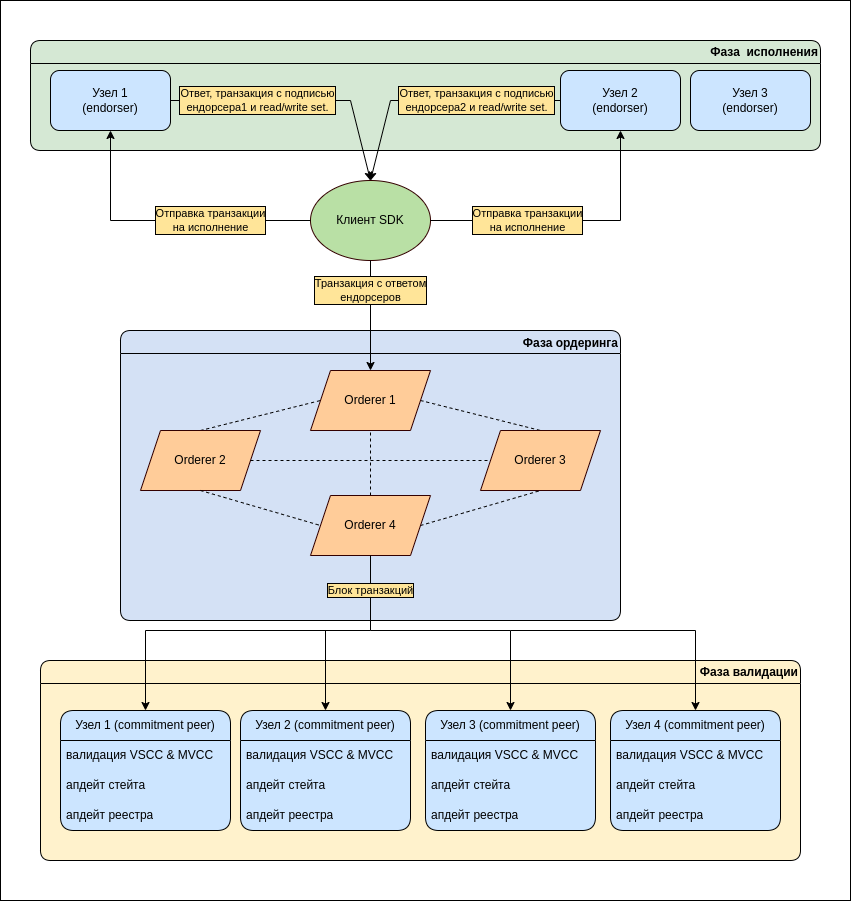

The diagram above was exported from draw.io. Its source (the exported page's mxGraphModel, read from the mxfile embedded in the PNG):
<mxGraphModel dx="1422" dy="805" grid="1" gridSize="10" guides="1" tooltips="1" connect="1" arrows="1" fold="1" page="1" pageScale="1" pageWidth="850" pageHeight="1100" math="0" shadow="0">
  <root>
    <mxCell id="0" />
    <mxCell id="1" parent="0" />
    <mxCell id="ijfDuihFDC2lHOXm_iZk-4" value="" style="rounded=0;whiteSpace=wrap;html=1;fillColor=#FFFFFF;" parent="1" vertex="1">
      <mxGeometry y="40" width="850" height="900" as="geometry" />
    </mxCell>
    <mxCell id="ijfDuihFDC2lHOXm_iZk-5" value="Фаза&amp;nbsp; исполнения" style="swimlane;whiteSpace=wrap;html=1;shadow=0;rounded=1;sketch=0;glass=0;fillColor=#d5e8d4;strokeColor=default;fillStyle=auto;swimlaneLine=1;swimlaneFillColor=#D5E8D4;align=right;" parent="1" vertex="1">
      <mxGeometry x="30" y="80" width="790" height="110" as="geometry" />
    </mxCell>
    <mxCell id="ijfDuihFDC2lHOXm_iZk-6" value="Узел 1&lt;br&gt;(endorser)" style="rounded=1;whiteSpace=wrap;html=1;fillColor=#CCE5FF;" parent="ijfDuihFDC2lHOXm_iZk-5" vertex="1">
      <mxGeometry x="20" y="30" width="120" height="60" as="geometry" />
    </mxCell>
    <mxCell id="ijfDuihFDC2lHOXm_iZk-7" value="Узел 2&lt;br&gt;(endorser)" style="rounded=1;whiteSpace=wrap;html=1;fillColor=#CCE5FF;" parent="ijfDuihFDC2lHOXm_iZk-5" vertex="1">
      <mxGeometry x="530" y="30" width="120" height="60" as="geometry" />
    </mxCell>
    <mxCell id="ijfDuihFDC2lHOXm_iZk-8" value="Узел 3&lt;br&gt;(endorser)" style="rounded=1;whiteSpace=wrap;html=1;fillColor=#CCE5FF;" parent="ijfDuihFDC2lHOXm_iZk-5" vertex="1">
      <mxGeometry x="660" y="30" width="120" height="60" as="geometry" />
    </mxCell>
    <mxCell id="ijfDuihFDC2lHOXm_iZk-9" value="Фаза ордеринга" style="swimlane;fillColor=#D4E1F5;strokeColor=default;fillStyle=auto;rounded=1;glass=0;swimlaneFillColor=#D4E1F5;align=right;" parent="1" vertex="1">
      <mxGeometry x="120" y="370" width="500" height="290" as="geometry" />
    </mxCell>
    <mxCell id="ijfDuihFDC2lHOXm_iZk-10" value="" style="endArrow=none;dashed=1;html=1;rounded=0;entryX=0;entryY=0.5;entryDx=0;entryDy=0;exitX=0.5;exitY=0;exitDx=0;exitDy=0;" parent="ijfDuihFDC2lHOXm_iZk-9" source="ijfDuihFDC2lHOXm_iZk-17" target="ijfDuihFDC2lHOXm_iZk-14" edge="1">
      <mxGeometry width="50" height="50" relative="1" as="geometry">
        <mxPoint x="88.03999999999996" y="111.98000000000002" as="sourcePoint" />
        <mxPoint x="190" y="80" as="targetPoint" />
      </mxGeometry>
    </mxCell>
    <mxCell id="ijfDuihFDC2lHOXm_iZk-11" value="" style="endArrow=none;dashed=1;html=1;rounded=0;entryX=0.5;entryY=1;entryDx=0;entryDy=0;exitX=1;exitY=0.5;exitDx=0;exitDy=0;" parent="ijfDuihFDC2lHOXm_iZk-9" source="ijfDuihFDC2lHOXm_iZk-16" target="ijfDuihFDC2lHOXm_iZk-15" edge="1">
      <mxGeometry width="50" height="50" relative="1" as="geometry">
        <mxPoint x="310" y="210" as="sourcePoint" />
        <mxPoint x="420" y="170" as="targetPoint" />
      </mxGeometry>
    </mxCell>
    <mxCell id="ijfDuihFDC2lHOXm_iZk-12" value="" style="endArrow=none;dashed=1;html=1;rounded=0;exitX=1;exitY=0.5;exitDx=0;exitDy=0;entryX=0.5;entryY=0;entryDx=0;entryDy=0;" parent="ijfDuihFDC2lHOXm_iZk-9" source="ijfDuihFDC2lHOXm_iZk-14" target="ijfDuihFDC2lHOXm_iZk-15" edge="1">
      <mxGeometry width="50" height="50" relative="1" as="geometry">
        <mxPoint x="310" y="80" as="sourcePoint" />
        <mxPoint x="430" y="80" as="targetPoint" />
      </mxGeometry>
    </mxCell>
    <mxCell id="ijfDuihFDC2lHOXm_iZk-13" value="" style="endArrow=none;dashed=1;html=1;rounded=0;entryX=0.5;entryY=1;entryDx=0;entryDy=0;exitX=0.5;exitY=0;exitDx=0;exitDy=0;" parent="ijfDuihFDC2lHOXm_iZk-9" source="ijfDuihFDC2lHOXm_iZk-16" target="ijfDuihFDC2lHOXm_iZk-14" edge="1">
      <mxGeometry width="50" height="50" relative="1" as="geometry">
        <mxPoint x="250" y="180" as="sourcePoint" />
        <mxPoint x="250" y="110" as="targetPoint" />
      </mxGeometry>
    </mxCell>
    <mxCell id="ijfDuihFDC2lHOXm_iZk-14" value="Orderer 1" style="shape=parallelogram;perimeter=parallelogramPerimeter;whiteSpace=wrap;html=1;fixedSize=1;rounded=0;glass=0;fillStyle=auto;strokeColor=#330000;fillColor=#FFCC99;" parent="ijfDuihFDC2lHOXm_iZk-9" vertex="1">
      <mxGeometry x="190" y="40" width="120" height="60" as="geometry" />
    </mxCell>
    <mxCell id="ijfDuihFDC2lHOXm_iZk-15" value="Orderer 3" style="shape=parallelogram;perimeter=parallelogramPerimeter;whiteSpace=wrap;html=1;fixedSize=1;rounded=0;glass=0;fillStyle=auto;strokeColor=#330000;fillColor=#FFCC99;" parent="ijfDuihFDC2lHOXm_iZk-9" vertex="1">
      <mxGeometry x="360" y="100" width="120" height="60" as="geometry" />
    </mxCell>
    <mxCell id="ijfDuihFDC2lHOXm_iZk-16" value="Orderer 4" style="shape=parallelogram;perimeter=parallelogramPerimeter;whiteSpace=wrap;html=1;fixedSize=1;rounded=0;glass=0;fillStyle=auto;strokeColor=#330000;fillColor=#FFCC99;" parent="ijfDuihFDC2lHOXm_iZk-9" vertex="1">
      <mxGeometry x="190" y="165" width="120" height="60" as="geometry" />
    </mxCell>
    <mxCell id="ijfDuihFDC2lHOXm_iZk-17" value="Orderer 2" style="shape=parallelogram;perimeter=parallelogramPerimeter;whiteSpace=wrap;html=1;fixedSize=1;rounded=0;glass=0;fillStyle=auto;strokeColor=#330000;fillColor=#FFCC99;" parent="ijfDuihFDC2lHOXm_iZk-9" vertex="1">
      <mxGeometry x="20" y="100" width="120" height="60" as="geometry" />
    </mxCell>
    <mxCell id="ijfDuihFDC2lHOXm_iZk-18" value="" style="endArrow=none;dashed=1;html=1;rounded=0;entryX=0;entryY=0.5;entryDx=0;entryDy=0;exitX=1;exitY=0.5;exitDx=0;exitDy=0;" parent="ijfDuihFDC2lHOXm_iZk-9" source="ijfDuihFDC2lHOXm_iZk-17" target="ijfDuihFDC2lHOXm_iZk-15" edge="1">
      <mxGeometry width="50" height="50" relative="1" as="geometry">
        <mxPoint x="170" y="150" as="sourcePoint" />
        <mxPoint x="360" y="140" as="targetPoint" />
      </mxGeometry>
    </mxCell>
    <mxCell id="ijfDuihFDC2lHOXm_iZk-19" value="" style="endArrow=none;dashed=1;html=1;rounded=0;exitX=0.5;exitY=1;exitDx=0;exitDy=0;entryX=0;entryY=0.5;entryDx=0;entryDy=0;" parent="ijfDuihFDC2lHOXm_iZk-9" source="ijfDuihFDC2lHOXm_iZk-17" target="ijfDuihFDC2lHOXm_iZk-16" edge="1">
      <mxGeometry width="50" height="50" relative="1" as="geometry">
        <mxPoint x="80" y="170" as="sourcePoint" />
        <mxPoint x="190" y="210" as="targetPoint" />
      </mxGeometry>
    </mxCell>
    <mxCell id="ijfDuihFDC2lHOXm_iZk-20" value="Клиент SDK" style="ellipse;whiteSpace=wrap;html=1;rounded=0;glass=0;fillStyle=auto;strokeColor=#330000;fillColor=#B9E0A5;" parent="1" vertex="1">
      <mxGeometry x="310" y="220" width="120" height="80" as="geometry" />
    </mxCell>
    <mxCell id="ijfDuihFDC2lHOXm_iZk-21" value="Отправка транзакции &lt;br&gt;на исполнение" style="endArrow=classic;html=1;rounded=0;exitX=0;exitY=0.5;exitDx=0;exitDy=0;entryX=0.5;entryY=1;entryDx=0;entryDy=0;labelBackgroundColor=#FFE599;labelBorderColor=default;" parent="1" source="ijfDuihFDC2lHOXm_iZk-20" target="ijfDuihFDC2lHOXm_iZk-6" edge="1">
      <mxGeometry x="-0.3103" width="50" height="50" relative="1" as="geometry">
        <mxPoint x="400" y="280" as="sourcePoint" />
        <mxPoint x="110" y="170" as="targetPoint" />
        <Array as="points">
          <mxPoint x="240" y="260" />
          <mxPoint x="110" y="260" />
        </Array>
        <mxPoint as="offset" />
      </mxGeometry>
    </mxCell>
    <mxCell id="ijfDuihFDC2lHOXm_iZk-22" value="Ответ, транзакция с подписью &lt;br&gt;ендорсера1 и read/write set." style="endArrow=classic;html=1;rounded=0;labelBackgroundColor=#FFE599;labelBorderColor=default;exitX=1;exitY=0.5;exitDx=0;exitDy=0;entryX=0.5;entryY=0;entryDx=0;entryDy=0;" parent="1" source="ijfDuihFDC2lHOXm_iZk-6" target="ijfDuihFDC2lHOXm_iZk-20" edge="1">
      <mxGeometry x="-0.3394" width="50" height="50" relative="1" as="geometry">
        <mxPoint x="160" y="140" as="sourcePoint" />
        <mxPoint x="450" y="220" as="targetPoint" />
        <Array as="points">
          <mxPoint x="350" y="140" />
        </Array>
        <mxPoint as="offset" />
      </mxGeometry>
    </mxCell>
    <mxCell id="ijfDuihFDC2lHOXm_iZk-23" value="Ответ, транзакция с подписью &lt;br&gt;ендорсера2 и read/write set." style="endArrow=classic;html=1;rounded=0;labelBackgroundColor=#FFE599;labelBorderColor=default;exitX=0;exitY=0.5;exitDx=0;exitDy=0;entryX=0.5;entryY=0;entryDx=0;entryDy=0;" parent="1" source="ijfDuihFDC2lHOXm_iZk-7" target="ijfDuihFDC2lHOXm_iZk-20" edge="1">
      <mxGeometry x="-0.3333" width="50" height="50" relative="1" as="geometry">
        <mxPoint x="570" y="140" as="sourcePoint" />
        <mxPoint x="400" y="230" as="targetPoint" />
        <Array as="points">
          <mxPoint x="390" y="140" />
        </Array>
        <mxPoint as="offset" />
      </mxGeometry>
    </mxCell>
    <mxCell id="ijfDuihFDC2lHOXm_iZk-24" value="Отправка транзакции &lt;br&gt;на исполнение" style="endArrow=classic;html=1;rounded=0;entryX=0.5;entryY=1;entryDx=0;entryDy=0;labelBackgroundColor=#FFE599;labelBorderColor=default;exitX=1;exitY=0.5;exitDx=0;exitDy=0;" parent="1" source="ijfDuihFDC2lHOXm_iZk-20" target="ijfDuihFDC2lHOXm_iZk-7" edge="1">
      <mxGeometry x="-0.3103" width="50" height="50" relative="1" as="geometry">
        <mxPoint x="490" y="210" as="sourcePoint" />
        <mxPoint x="620" y="170" as="targetPoint" />
        <Array as="points">
          <mxPoint x="510" y="260" />
          <mxPoint x="620" y="260" />
        </Array>
        <mxPoint as="offset" />
      </mxGeometry>
    </mxCell>
    <mxCell id="ijfDuihFDC2lHOXm_iZk-25" value="Транзакция с ответом &lt;br&gt;ендорсеров" style="endArrow=classic;html=1;rounded=0;labelBackgroundColor=#FFE599;labelBorderColor=default;exitX=0.5;exitY=1;exitDx=0;exitDy=0;entryX=0.5;entryY=0;entryDx=0;entryDy=0;" parent="1" source="ijfDuihFDC2lHOXm_iZk-20" target="ijfDuihFDC2lHOXm_iZk-14" edge="1">
      <mxGeometry x="-0.4545" width="50" height="50" relative="1" as="geometry">
        <mxPoint x="400" y="570" as="sourcePoint" />
        <mxPoint x="370" y="410" as="targetPoint" />
        <mxPoint as="offset" />
      </mxGeometry>
    </mxCell>
    <mxCell id="ijfDuihFDC2lHOXm_iZk-26" value="Фаза валидации" style="swimlane;whiteSpace=wrap;html=1;fillColor=#FFF2CC;swimlaneFillColor=#FFF2CC;align=right;rounded=1;" parent="1" vertex="1">
      <mxGeometry x="40" y="700" width="760" height="200" as="geometry" />
    </mxCell>
    <mxCell id="ijfDuihFDC2lHOXm_iZk-27" value="Узел 1 (commitment peer)" style="swimlane;fontStyle=0;childLayout=stackLayout;horizontal=1;startSize=30;horizontalStack=0;resizeParent=1;resizeParentMax=0;resizeLast=0;collapsible=1;marginBottom=0;whiteSpace=wrap;html=1;fillColor=#CCE5FF;swimlaneFillColor=#CCE5FF;rounded=1;" parent="ijfDuihFDC2lHOXm_iZk-26" vertex="1">
      <mxGeometry x="20" y="50" width="170" height="120" as="geometry" />
    </mxCell>
    <mxCell id="ijfDuihFDC2lHOXm_iZk-28" value="валидация VSCC &amp;amp; MVCC&amp;nbsp;" style="text;strokeColor=none;fillColor=none;align=left;verticalAlign=middle;spacingLeft=4;spacingRight=4;overflow=hidden;points=[[0,0.5],[1,0.5]];portConstraint=eastwest;rotatable=0;whiteSpace=wrap;html=1;" parent="ijfDuihFDC2lHOXm_iZk-27" vertex="1">
      <mxGeometry y="30" width="170" height="30" as="geometry" />
    </mxCell>
    <mxCell id="ijfDuihFDC2lHOXm_iZk-29" value="апдейт стейта&amp;nbsp;" style="text;strokeColor=none;fillColor=none;align=left;verticalAlign=middle;spacingLeft=4;spacingRight=4;overflow=hidden;points=[[0,0.5],[1,0.5]];portConstraint=eastwest;rotatable=0;whiteSpace=wrap;html=1;" parent="ijfDuihFDC2lHOXm_iZk-27" vertex="1">
      <mxGeometry y="60" width="170" height="30" as="geometry" />
    </mxCell>
    <mxCell id="ijfDuihFDC2lHOXm_iZk-30" value="апдейт реестра" style="text;strokeColor=none;fillColor=none;align=left;verticalAlign=middle;spacingLeft=4;spacingRight=4;overflow=hidden;points=[[0,0.5],[1,0.5]];portConstraint=eastwest;rotatable=0;whiteSpace=wrap;html=1;" parent="ijfDuihFDC2lHOXm_iZk-27" vertex="1">
      <mxGeometry y="90" width="170" height="30" as="geometry" />
    </mxCell>
    <mxCell id="ijfDuihFDC2lHOXm_iZk-31" value="Узел 2 (commitment peer)" style="swimlane;fontStyle=0;childLayout=stackLayout;horizontal=1;startSize=30;horizontalStack=0;resizeParent=1;resizeParentMax=0;resizeLast=0;collapsible=1;marginBottom=0;whiteSpace=wrap;html=1;fillColor=#CCE5FF;swimlaneFillColor=#CCE5FF;rounded=1;" parent="ijfDuihFDC2lHOXm_iZk-26" vertex="1">
      <mxGeometry x="200" y="50" width="170" height="120" as="geometry" />
    </mxCell>
    <mxCell id="ijfDuihFDC2lHOXm_iZk-32" value="валидация VSCC &amp;amp; MVCC&amp;nbsp;" style="text;strokeColor=none;fillColor=none;align=left;verticalAlign=middle;spacingLeft=4;spacingRight=4;overflow=hidden;points=[[0,0.5],[1,0.5]];portConstraint=eastwest;rotatable=0;whiteSpace=wrap;html=1;" parent="ijfDuihFDC2lHOXm_iZk-31" vertex="1">
      <mxGeometry y="30" width="170" height="30" as="geometry" />
    </mxCell>
    <mxCell id="ijfDuihFDC2lHOXm_iZk-33" value="апдейт стейта&amp;nbsp;" style="text;strokeColor=none;fillColor=none;align=left;verticalAlign=middle;spacingLeft=4;spacingRight=4;overflow=hidden;points=[[0,0.5],[1,0.5]];portConstraint=eastwest;rotatable=0;whiteSpace=wrap;html=1;" parent="ijfDuihFDC2lHOXm_iZk-31" vertex="1">
      <mxGeometry y="60" width="170" height="30" as="geometry" />
    </mxCell>
    <mxCell id="ijfDuihFDC2lHOXm_iZk-34" value="апдейт реестра" style="text;strokeColor=none;fillColor=none;align=left;verticalAlign=middle;spacingLeft=4;spacingRight=4;overflow=hidden;points=[[0,0.5],[1,0.5]];portConstraint=eastwest;rotatable=0;whiteSpace=wrap;html=1;" parent="ijfDuihFDC2lHOXm_iZk-31" vertex="1">
      <mxGeometry y="90" width="170" height="30" as="geometry" />
    </mxCell>
    <mxCell id="ijfDuihFDC2lHOXm_iZk-35" value="Узел 3 (commitment peer)" style="swimlane;fontStyle=0;childLayout=stackLayout;horizontal=1;startSize=30;horizontalStack=0;resizeParent=1;resizeParentMax=0;resizeLast=0;collapsible=1;marginBottom=0;whiteSpace=wrap;html=1;fillColor=#CCE5FF;swimlaneFillColor=#CCE5FF;rounded=1;" parent="ijfDuihFDC2lHOXm_iZk-26" vertex="1">
      <mxGeometry x="385" y="50" width="170" height="120" as="geometry" />
    </mxCell>
    <mxCell id="ijfDuihFDC2lHOXm_iZk-36" value="валидация VSCC &amp;amp; MVCC&amp;nbsp;" style="text;strokeColor=none;fillColor=none;align=left;verticalAlign=middle;spacingLeft=4;spacingRight=4;overflow=hidden;points=[[0,0.5],[1,0.5]];portConstraint=eastwest;rotatable=0;whiteSpace=wrap;html=1;" parent="ijfDuihFDC2lHOXm_iZk-35" vertex="1">
      <mxGeometry y="30" width="170" height="30" as="geometry" />
    </mxCell>
    <mxCell id="ijfDuihFDC2lHOXm_iZk-37" value="апдейт стейта&amp;nbsp;" style="text;strokeColor=none;fillColor=none;align=left;verticalAlign=middle;spacingLeft=4;spacingRight=4;overflow=hidden;points=[[0,0.5],[1,0.5]];portConstraint=eastwest;rotatable=0;whiteSpace=wrap;html=1;" parent="ijfDuihFDC2lHOXm_iZk-35" vertex="1">
      <mxGeometry y="60" width="170" height="30" as="geometry" />
    </mxCell>
    <mxCell id="ijfDuihFDC2lHOXm_iZk-38" value="апдейт реестра" style="text;strokeColor=none;fillColor=none;align=left;verticalAlign=middle;spacingLeft=4;spacingRight=4;overflow=hidden;points=[[0,0.5],[1,0.5]];portConstraint=eastwest;rotatable=0;whiteSpace=wrap;html=1;" parent="ijfDuihFDC2lHOXm_iZk-35" vertex="1">
      <mxGeometry y="90" width="170" height="30" as="geometry" />
    </mxCell>
    <mxCell id="ijfDuihFDC2lHOXm_iZk-39" value="Узел 4 (commitment peer)" style="swimlane;fontStyle=0;childLayout=stackLayout;horizontal=1;startSize=30;horizontalStack=0;resizeParent=1;resizeParentMax=0;resizeLast=0;collapsible=1;marginBottom=0;whiteSpace=wrap;html=1;fillColor=#CCE5FF;swimlaneFillColor=#CCE5FF;rounded=1;" parent="ijfDuihFDC2lHOXm_iZk-26" vertex="1">
      <mxGeometry x="570" y="50" width="170" height="120" as="geometry" />
    </mxCell>
    <mxCell id="ijfDuihFDC2lHOXm_iZk-40" value="валидация VSCC &amp;amp; MVCC&amp;nbsp;" style="text;strokeColor=none;fillColor=none;align=left;verticalAlign=middle;spacingLeft=4;spacingRight=4;overflow=hidden;points=[[0,0.5],[1,0.5]];portConstraint=eastwest;rotatable=0;whiteSpace=wrap;html=1;" parent="ijfDuihFDC2lHOXm_iZk-39" vertex="1">
      <mxGeometry y="30" width="170" height="30" as="geometry" />
    </mxCell>
    <mxCell id="ijfDuihFDC2lHOXm_iZk-41" value="апдейт стейта&amp;nbsp;" style="text;strokeColor=none;fillColor=none;align=left;verticalAlign=middle;spacingLeft=4;spacingRight=4;overflow=hidden;points=[[0,0.5],[1,0.5]];portConstraint=eastwest;rotatable=0;whiteSpace=wrap;html=1;" parent="ijfDuihFDC2lHOXm_iZk-39" vertex="1">
      <mxGeometry y="60" width="170" height="30" as="geometry" />
    </mxCell>
    <mxCell id="ijfDuihFDC2lHOXm_iZk-42" value="апдейт реестра" style="text;strokeColor=none;fillColor=none;align=left;verticalAlign=middle;spacingLeft=4;spacingRight=4;overflow=hidden;points=[[0,0.5],[1,0.5]];portConstraint=eastwest;rotatable=0;whiteSpace=wrap;html=1;" parent="ijfDuihFDC2lHOXm_iZk-39" vertex="1">
      <mxGeometry y="90" width="170" height="30" as="geometry" />
    </mxCell>
    <mxCell id="ijfDuihFDC2lHOXm_iZk-43" value="Блок транзакций" style="endArrow=classic;html=1;rounded=0;labelBackgroundColor=#FFE599;labelBorderColor=default;exitX=0.5;exitY=1;exitDx=0;exitDy=0;entryX=0.5;entryY=0;entryDx=0;entryDy=0;" parent="1" source="ijfDuihFDC2lHOXm_iZk-16" target="ijfDuihFDC2lHOXm_iZk-27" edge="1">
      <mxGeometry x="-0.8158" width="50" height="50" relative="1" as="geometry">
        <mxPoint x="400" y="620" as="sourcePoint" />
        <mxPoint x="370" y="760" as="targetPoint" />
        <Array as="points">
          <mxPoint x="370" y="670" />
          <mxPoint x="145" y="670" />
        </Array>
        <mxPoint as="offset" />
      </mxGeometry>
    </mxCell>
    <mxCell id="ijfDuihFDC2lHOXm_iZk-44" value="" style="endArrow=classic;html=1;rounded=0;labelBackgroundColor=#FFE599;labelBorderColor=default;entryX=0.5;entryY=0;entryDx=0;entryDy=0;" parent="1" target="ijfDuihFDC2lHOXm_iZk-31" edge="1">
      <mxGeometry width="50" height="50" relative="1" as="geometry">
        <mxPoint x="325" y="670" as="sourcePoint" />
        <mxPoint x="450" y="600" as="targetPoint" />
      </mxGeometry>
    </mxCell>
    <mxCell id="ijfDuihFDC2lHOXm_iZk-45" value="" style="endArrow=classic;html=1;rounded=0;labelBackgroundColor=#FFE599;labelBorderColor=default;entryX=0.5;entryY=0;entryDx=0;entryDy=0;" parent="1" target="ijfDuihFDC2lHOXm_iZk-35" edge="1">
      <mxGeometry width="50" height="50" relative="1" as="geometry">
        <mxPoint x="370" y="670" as="sourcePoint" />
        <mxPoint x="450" y="600" as="targetPoint" />
        <Array as="points">
          <mxPoint x="510" y="670" />
        </Array>
      </mxGeometry>
    </mxCell>
    <mxCell id="ijfDuihFDC2lHOXm_iZk-46" value="" style="endArrow=classic;html=1;rounded=0;labelBackgroundColor=#FFE599;labelBorderColor=default;entryX=0.5;entryY=0;entryDx=0;entryDy=0;" parent="1" target="ijfDuihFDC2lHOXm_iZk-39" edge="1">
      <mxGeometry width="50" height="50" relative="1" as="geometry">
        <mxPoint x="510" y="670" as="sourcePoint" />
        <mxPoint x="450" y="600" as="targetPoint" />
        <Array as="points">
          <mxPoint x="695" y="670" />
        </Array>
      </mxGeometry>
    </mxCell>
  </root>
</mxGraphModel>